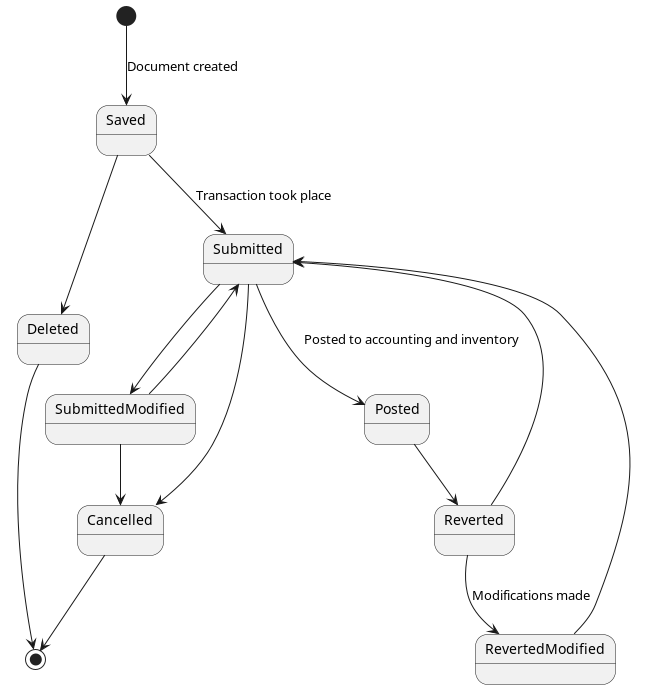

The diagram above was rendered by PlantUML. Its source (embedded in the PNG):
@startuml
'https://plantuml.com/state-diagram


[*] --> Saved : Document created
Saved --> Deleted
Saved --> Submitted : Transaction took place
Submitted --> SubmittedModified
SubmittedModified --> Submitted
SubmittedModified --> Cancelled
Submitted --> Cancelled
Cancelled --> [*]

Deleted --> [*]
Submitted --> Posted : Posted to accounting and inventory
Posted --> Reverted
Reverted --> RevertedModified : Modifications made
Reverted --> Submitted
RevertedModified --> Submitted


@enduml